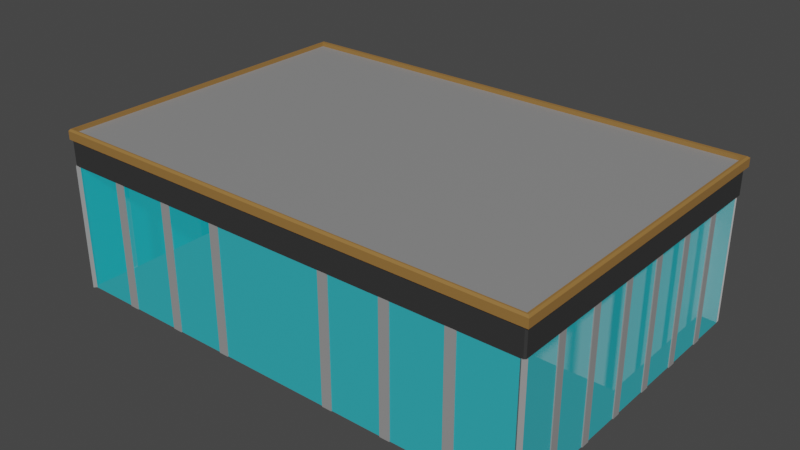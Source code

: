 # Source: CarDealership.blend  (saved by Blender 2.81.16; exported with 4.5.12 LTS)
import bpy
from mathutils import Matrix  # noqa: F401  (used for matrix-valued properties, if any)

bpy.ops.wm.read_factory_settings(use_empty=True)
scene = bpy.context.scene
scene.name = 'Scene'

# ---- collections
col_collection = bpy.data.collections.new('Collection'); scene.collection.children.link(col_collection)

# ---- materials (node trees are filled in below, after node groups)
mat_buildingcolour = bpy.data.materials.new('BuildingColour')
mat_buildingcolour.use_transparent_shadow = False
mat_windows = bpy.data.materials.new('Windows')
mat_windows.surface_render_method = 'BLENDED'
mat_windows.blend_method = 'BLEND'
mat_toptile = bpy.data.materials.new('TopTile')
mat_toptile.use_transparent_shadow = False
mat_windowpillar = bpy.data.materials.new('WindowPillar')
mat_windowpillar.use_transparent_shadow = False
mat_roofmetalrail = bpy.data.materials.new('RoofMetalRail')
mat_roofmetalrail.use_transparent_shadow = False
mat_roof = bpy.data.materials.new('Roof')
mat_roof.use_transparent_shadow = False

# ---- material node trees
mat_buildingcolour.use_nodes = True; mat_buildingcolour.node_tree.nodes.clear()
_N = mat_buildingcolour.node_tree.nodes; _L = mat_buildingcolour.node_tree.links
n0 = _N.new('ShaderNodeOutputMaterial'); n0.name = 'Material Output'; n0.location = (300, 300)
n1 = _N.new('ShaderNodeBsdfPrincipled'); n1.name = 'Principled BSDF'; n1.location = (10, 300)
n1.distribution = 'GGX'
n1.subsurface_method = 'BURLEY'
n1.inputs[3].default_value = 1.45
n1.inputs[27].default_value = (0.0, 0.0, 0.0, 1.0)
n1.inputs[28].default_value = 1.0
_L.new(n1.outputs[0], n0.inputs[0])
n0.is_active_output = True
mat_windows.use_nodes = True; mat_windows.node_tree.nodes.clear()
_N = mat_windows.node_tree.nodes; _L = mat_windows.node_tree.links
n0 = _N.new('ShaderNodeOutputMaterial'); n0.name = 'Material Output'; n0.location = (300, 300)
n0.target = 'CYCLES'
n1 = _N.new('ShaderNodeBsdfPrincipled'); n1.name = 'Principled BSDF'; n1.location = (10, 300)
n1.distribution = 'GGX'
n1.subsurface_method = 'BURLEY'
n1.inputs[0].default_value = (0.0, 0.6835, 0.8, 0.5)
n1.inputs[3].default_value = 1.45
n1.inputs[4].default_value = 0.5917
n1.inputs[27].default_value = (0.0, 0.0, 0.0, 1.0)
n1.inputs[28].default_value = 1.0
n2 = _N.new('ShaderNodeOutputMaterial'); n2.name = 'Material Output.001'; n2.location = (0, 0)
n2.target = 'EEVEE'
n3 = _N.new('ShaderNodeMixShader'); n3.name = 'Mix Shader'; n3.location = (0, 0)
n3.label = 'Disable Shadow'
n3.hide = True
n4 = _N.new('ShaderNodeLightPath'); n4.name = 'Light Path'; n4.location = (0, 0)
n4.hide = True
n5 = _N.new('ShaderNodeBsdfTransparent'); n5.name = 'Transparent BSDF'; n5.location = (0, 0)
n5.hide = True
_L.new(n1.outputs[0], n0.inputs[0])
_L.new(n1.outputs[0], n3.inputs[1])
_L.new(n3.outputs[0], n2.inputs[0])
_L.new(n4.outputs[1], n3.inputs[0])
_L.new(n5.outputs[0], n3.inputs[2])
n0.is_active_output = True
mat_toptile.use_nodes = True; mat_toptile.node_tree.nodes.clear()
_N = mat_toptile.node_tree.nodes; _L = mat_toptile.node_tree.links
n0 = _N.new('ShaderNodeOutputMaterial'); n0.name = 'Material Output'; n0.location = (300, 300)
n1 = _N.new('ShaderNodeBsdfPrincipled'); n1.name = 'Principled BSDF'; n1.location = (10, 300)
n1.distribution = 'GGX'
n1.subsurface_method = 'BURLEY'
n1.inputs[0].default_value = (0.0331, 0.0331, 0.0331, 1.0)
n1.inputs[3].default_value = 1.45
n1.inputs[27].default_value = (0.0, 0.0, 0.0, 1.0)
n1.inputs[28].default_value = 1.0
_L.new(n1.outputs[0], n0.inputs[0])
n0.is_active_output = True
mat_windowpillar.use_nodes = True; mat_windowpillar.node_tree.nodes.clear()
_N = mat_windowpillar.node_tree.nodes; _L = mat_windowpillar.node_tree.links
n0 = _N.new('ShaderNodeOutputMaterial'); n0.name = 'Material Output'; n0.location = (300, 300)
n1 = _N.new('ShaderNodeBsdfPrincipled'); n1.name = 'Principled BSDF'; n1.location = (10, 300)
n1.distribution = 'GGX'
n1.subsurface_method = 'BURLEY'
n1.inputs[0].default_value = (0.2957, 0.2957, 0.2957, 1.0)
n1.inputs[3].default_value = 1.45
n1.inputs[27].default_value = (0.0, 0.0, 0.0, 1.0)
n1.inputs[28].default_value = 1.0
_L.new(n1.outputs[0], n0.inputs[0])
n0.is_active_output = True
mat_roofmetalrail.use_nodes = True; mat_roofmetalrail.node_tree.nodes.clear()
_N = mat_roofmetalrail.node_tree.nodes; _L = mat_roofmetalrail.node_tree.links
n0 = _N.new('ShaderNodeOutputMaterial'); n0.name = 'Material Output'; n0.location = (300, 300)
n1 = _N.new('ShaderNodeBsdfPrincipled'); n1.name = 'Principled BSDF'; n1.location = (10, 300)
n1.distribution = 'GGX'
n1.subsurface_method = 'BURLEY'
n1.inputs[0].default_value = (0.3108, 0.1609, 0.04289, 1.0)
n1.inputs[3].default_value = 1.45
n1.inputs[27].default_value = (0.0, 0.0, 0.0, 1.0)
n1.inputs[28].default_value = 1.0
_L.new(n1.outputs[0], n0.inputs[0])
n0.is_active_output = True
mat_roof.use_nodes = True; mat_roof.node_tree.nodes.clear()
_N = mat_roof.node_tree.nodes; _L = mat_roof.node_tree.links
n0 = _N.new('ShaderNodeOutputMaterial'); n0.name = 'Material Output'; n0.location = (300, 300)
n1 = _N.new('ShaderNodeBsdfPrincipled'); n1.name = 'Principled BSDF'; n1.location = (10, 300)
n1.distribution = 'GGX'
n1.subsurface_method = 'BURLEY'
n1.inputs[0].default_value = (0.2738, 0.2738, 0.2738, 1.0)
n1.inputs[3].default_value = 1.45
n1.inputs[27].default_value = (0.0, 0.0, 0.0, 1.0)
n1.inputs[28].default_value = 1.0
_L.new(n1.outputs[0], n0.inputs[0])
n0.is_active_output = True

# ---- world
world_world = bpy.data.worlds.new('World'); scene.world = world_world
world_world.use_nodes = True; world_world.node_tree.nodes.clear()
_N = world_world.node_tree.nodes; _L = world_world.node_tree.links
n0 = _N.new('ShaderNodeOutputWorld'); n0.name = 'World Output'; n0.location = (300, 300)
n1 = _N.new('ShaderNodeBackground'); n1.name = 'Background'; n1.location = (10, 300)
n1.inputs[0].default_value = (0.05088, 0.05088, 0.05088, 1.0)
_L.new(n1.outputs[0], n0.inputs[0])
n0.is_active_output = True
world_world.color = (0.05088, 0.05088, 0.05088)
world_world.use_sun_shadow = False
world_world.sun_shadow_jitter_overblur = 0.0

# ---- meshes
me_cube_001 = bpy.data.meshes.new('Cube.001')
me_cube_001.from_pydata([(-5.987, -4.066, 3.129), (-6.0, -4.0, 4.0), (-6.0, 4.0, 4.0), (-1.5, -4.0, 3.896), (0.0, -4.0, 3.896), (-4.5, -4.0, 3.896), (-6.0, 4.0, 3.896), (-6.0, -4.0, 3.896), (5.999e-07, 4.162, 3.747), (0.0, -4.035, 3.747), (0.0, -4.0, 4.0), (-1.5, -4.0, 4.0), (-3.0, -4.0, 4.0), (-4.5, -4.0, 4.0), (-2.876, -4.021, 3.129), (-3.124, -4.021, 3.129), (-4.376, -4.021, 3.129), (0.0, -4.0, 0.0), (-1.457, -4.065, 3.747), (-3.0, -4.065, 3.747), (5.999e-07, -4.065, 3.747), (-6.0, -4.0, 3.747), (-6.0, 4.0, 3.747), (-6.085, 4.162, 3.747), (-4.543, -4.065, 3.747), (0.0, -4.0, 3.747), (-1.5, -4.035, 3.747), (-3.0, -4.0, 3.747), (-4.5, -4.0, 3.747), (-1.5, -4.0, 3.747), (-3.0, -4.035, 3.747), (-4.5, -4.035, 3.747), (-4.5, -4.035, 3.129), (-4.624, -4.021, 3.129), (-1.376, -4.021, 3.129), (-6.066, -3.987, 3.129), (0.0, -4.0, 3.129), (-6.0, -4.035, 3.747), (-6.0, -4.035, 3.129), (-1.624, -4.021, 3.129), (-6.085, -4.065, 3.747), (0.0, 4.0, 0.0), (0.0, 4.0, 4.0), (0.0, 4.0, 3.747), (-3.0, -4.0, 3.896), (0.0, 4.0, 3.896), (5.999e-07, 4.162, 3.952), (3.35e-07, 4.09, 4.0), (-3.0, -4.065, 3.952), (-3.0, -4.028, 4.0), (-1.457, -4.065, 3.952), (-1.482, -4.027, 4.0), (2.446e-07, -4.026, 4.0), (5.999e-07, -4.065, 3.952), (-4.52, -4.03, 4.0), (-4.543, -4.065, 3.952), (-6.085, 4.162, 3.952), (-6.047, 4.09, 4.0), (-6.085, -4.065, 3.952), (-6.044, -4.033, 4.0), (-1.5, -4.035, 3.129), (0.0, -4.035, 3.129), (-3.0, -4.035, 3.129), (-4.376, -4.0, 0.0), (-4.624, -4.0, 0.0), (-2.876, -4.0, 0.0), (-3.124, -4.0, 0.0), (-1.376, -4.0, 0.0), (-1.624, -4.0, 0.0), (-1.624, -4.0, 3.129), (-1.376, -4.0, 3.129), (-1.5, -4.035, 3.129), (-4.624, -4.0, 3.129), (-4.376, -4.0, 3.129), (-4.5, -4.035, 3.129), (-3.124, -4.0, 3.129), (-2.876, -4.0, 3.129), (-3.0, -4.035, 3.129), (-3.124, -4.021, 0.0), (-2.876, -4.021, 0.0), (-1.624, -4.021, 0.0), (-1.376, -4.021, 0.0), (-4.624, -4.021, 0.0), (-4.376, -4.021, 0.0), (-6.023, 2.749, 3.129), (-6.023, 2.965, 3.129), (-6.023, 1.606, 3.129), (-6.023, 1.822, 3.129), (-6.023, 0.4635, 3.129), (-6.023, 0.6793, 3.129), (-6.0, -2.857, 4.0), (-6.0, -1.714, 4.0), (-6.0, -0.5714, 4.0), (-6.0, 0.5714, 4.0), (-6.0, 1.714, 4.0), (-6.0, 2.857, 4.0), (-6.0, -2.857, 3.896), (-6.0, -1.714, 3.896), (-6.0, -0.5714, 3.896), (-6.0, 0.5714, 3.896), (-6.0, 1.714, 3.896), (-6.0, 2.857, 3.896), (-6.0, -2.857, 3.747), (-6.0, -1.714, 3.747), (-6.0, -0.5714, 3.747), (-6.0, 0.5714, 3.747), (-6.0, 1.714, 3.747), (-6.0, 2.857, 3.747), (-6.085, -2.89, 3.747), (-6.085, -1.714, 3.747), (-6.085, -0.539, 3.747), (-6.085, 0.6362, 3.747), (-6.085, 1.811, 3.747), (-6.085, 2.987, 3.747), (-6.044, -2.873, 4.0), (-6.045, -1.713, 4.0), (-6.045, -0.5521, 4.0), (-6.046, 0.6083, 4.0), (-6.046, 1.769, 4.0), (-6.047, 2.929, 4.0), (-6.085, 2.987, 3.952), (-6.085, 1.811, 3.952), (-6.085, 0.6362, 3.952), (-6.085, -0.539, 3.952), (-6.085, -1.714, 3.952), (-6.085, -2.89, 3.952), (-6.023, -0.6793, 3.129), (-6.023, -0.4635, 3.129), (-6.023, -1.822, 3.129), (-6.023, -1.606, 3.129), (-6.023, -2.965, 3.129), (-6.023, -2.749, 3.129), (-6.041, -4.0, 3.129), (-6.041, -4.0, 3.747), (-6.041, 2.857, 3.747), (-6.041, 4.0, 3.747), (-6.041, 4.0, 3.129), (-6.041, 2.857, 3.129), (-6.041, -2.857, 3.747), (-6.041, -1.714, 3.747), (-6.041, -0.5714, 3.747), (-6.041, 0.5714, 3.747), (-6.041, 1.714, 3.747), (-6.041, -2.857, 3.129), (-6.041, -1.714, 3.129), (-6.041, -0.5714, 3.129), (-6.041, 0.5714, 3.129), (-6.041, 1.714, 3.129), (-6.0, 2.749, 0.0), (-6.0, 2.965, 0.0), (-6.0, 1.606, 0.0), (-6.0, 1.822, 0.0), (-6.0, 0.4635, 0.0), (-6.0, 0.6793, 0.0), (-6.0, -0.6793, 0.0), (-6.0, -0.4635, 0.0), (-6.0, -1.822, 0.0), (-6.0, -1.606, 0.0), (-6.0, -2.965, 0.0), (-6.0, -2.749, 0.0), (-6.0, -2.749, 3.129), (-6.0, -2.965, 3.129), (-6.041, -2.857, 3.129), (-6.0, -1.606, 3.129), (-6.0, -1.822, 3.129), (-6.041, -1.714, 3.129), (-6.0, -0.4635, 3.129), (-6.0, -0.6793, 3.129), (-6.041, -0.5714, 3.129), (-6.0, 0.6793, 3.129), (-6.0, 0.4635, 3.129), (-6.041, 0.5714, 3.129), (-6.0, 1.822, 3.129), (-6.0, 1.606, 3.129), (-6.041, 1.714, 3.129), (-6.0, 2.965, 3.129), (-6.0, 2.749, 3.129), (-6.041, 2.857, 3.129), (-6.023, -2.749, 0.0), (-6.023, -2.965, 0.0), (-6.023, -1.606, 0.0), (-6.023, -1.822, 0.0), (-6.023, -0.4635, 0.0), (-6.023, -0.6793, 0.0), (-6.023, 0.6793, 0.0), (-6.023, 0.4635, 0.0), (-6.023, 1.822, 0.0), (-6.023, 1.606, 0.0), (-6.023, 2.965, 0.0), (-6.023, 2.749, 0.0), (-1.197, 4.037, 1.677), (-1.197, 4.037, 0.0), (-1.164, 4.037, 0.0), (0.0, 4.0, 1.644), (0.0, 4.0, 1.677), (-1.197, 4.0, 0.0), (-1.164, 4.0, 0.0), (-1.164, 4.0, 1.644), (-1.197, 4.0, 1.677), (-1.164, 4.037, 1.644), (0.0, 4.037, 1.677), (0.0, 4.037, 1.644), (-1.164, 3.931, 1.644), (-1.164, 3.931, 0.0), (0.0, 3.931, 1.644), (0.0, 3.931, 0.0), (-5.921, -4.0, 0.0), (-6.0, -3.921, 0.0), (-6.0, -3.921, 3.129), (-5.921, -4.0, 3.129), (-6.0, -4.035, 3.129), (-6.0, -4.0, 3.208), (-6.041, -4.0, 3.129), (-6.066, -3.987, 0.0), (-5.987, -4.066, 0.0), (-4.911, 0.1719, 0.0), (-4.911, 0.1719, 3.87), (-4.911, 3.857, 0.0), (-4.911, 3.857, 3.87), (0.0, 0.1719, 0.0), (0.0, 0.1719, 3.87), (0.0, 3.857, 0.0), (0.0, 3.857, 3.87), (-5.544, 3.857, 0.0), (-5.544, 0.1719, 0.0), (-5.544, 0.1719, 3.87), (-5.544, 3.857, 3.87), (-4.911, 3.943, 3.87), (-4.911, 3.943, 0.0), (-5.544, 3.943, 3.87), (-5.544, 3.943, 0.0), (-6.0, 3.901, 0.0), (-5.992, 4.0, 0.0), (-5.992, 4.0, 3.129), (-6.0, 3.901, 3.129), (-6.041, 4.0, 3.129)], [], [(28, 27, 19, 24), (102, 21, 40, 108), (4, 45, 6, 101, 100, 99, 98, 97, 96, 7, 5, 44, 3), (29, 25, 20, 18), (11, 10, 4, 3), (1, 13, 5, 7), (66, 75, 73, 63), (27, 29, 18, 19), (19, 48, 55, 24), (18, 50, 48, 19), (10, 11, 51, 52), (20, 53, 50, 18), (43, 22, 23, 8), (13, 1, 59, 54), (21, 28, 24, 40), (68, 69, 76, 65), (17, 36, 70, 67), (77, 76, 69, 71, 60, 62), (113, 120, 56, 23), (2, 42, 47, 57), (95, 2, 57, 119), (13, 12, 44, 5), (24, 55, 58, 40), (151, 172, 176, 148), (27, 28, 31, 30), (11, 12, 49, 51), (60, 61, 9, 26), (28, 21, 37, 31), (25, 10, 52, 53, 20), (25, 29, 26, 9), (74, 73, 75, 77, 62, 32), (12, 13, 54, 49), (191, 190, 199, 192), (42, 43, 8, 46, 47), (42, 2, 6, 45), (90, 1, 7, 96), (12, 11, 3, 44), (57, 47, 46, 56), (49, 54, 55, 48), (51, 49, 48, 50), (52, 51, 50, 53), (119, 57, 56, 120), (54, 59, 58, 55), (23, 56, 46, 8), (32, 62, 30, 31), (62, 60, 26, 30), (38, 32, 31, 37), (71, 70, 36, 61, 60), (36, 25, 9, 61), (29, 27, 30, 26), (15, 78, 79, 14), (212, 211, 21, 133, 132), (214, 0, 35, 213), (69, 70, 71), (72, 73, 74), (75, 76, 77), (76, 75, 15, 14), (72, 64, 82, 33), (66, 65, 79, 78), (132, 38, 210, 211, 212), (39, 80, 81, 34), (83, 16, 33, 82), (67, 70, 34, 81), (73, 72, 33, 16), (65, 76, 14, 79), (70, 69, 39, 34), (64, 63, 83, 82), (69, 68, 80, 39), (75, 66, 78, 15), (63, 73, 16, 83), (68, 67, 81, 80), (171, 170, 166, 168, 145, 146), (131, 178, 179, 130), (104, 105, 141, 140), (168, 167, 163, 165, 144, 145), (235, 234, 175, 177, 137, 136), (103, 104, 140, 139), (165, 164, 160, 162, 143, 144), (59, 114, 125, 58), (114, 115, 124, 125), (115, 116, 123, 124), (116, 117, 122, 123), (117, 118, 121, 122), (118, 119, 120, 121), (2, 95, 101, 6), (95, 94, 100, 101), (94, 93, 99, 100), (93, 92, 98, 99), (92, 91, 97, 98), (91, 90, 96, 97), (21, 211, 210, 38, 37), (64, 72, 209, 206), (159, 160, 164, 156), (157, 163, 167, 154), (155, 166, 170, 152), (153, 169, 173, 150), (1, 90, 114, 59), (90, 91, 115, 114), (91, 92, 116, 115), (92, 93, 117, 116), (93, 94, 118, 117), (94, 95, 119, 118), (40, 58, 125, 108), (108, 125, 124, 109), (109, 124, 123, 110), (110, 123, 122, 111), (111, 122, 121, 112), (112, 121, 120, 113), (22, 107, 113, 23), (107, 106, 112, 113), (106, 105, 111, 112), (105, 104, 110, 111), (104, 103, 109, 110), (103, 102, 108, 109), (136, 137, 134, 135), (143, 132, 133, 138), (137, 147, 142, 134), (147, 146, 141, 142), (146, 145, 140, 141), (145, 144, 139, 140), (144, 143, 138, 139), (105, 106, 142, 141), (174, 173, 169, 171, 146, 147), (106, 107, 134, 142), (177, 176, 172, 174, 147, 137), (107, 22, 135, 134), (230, 229, 234, 231), (210, 209, 72, 74, 32, 38), (21, 102, 138, 133), (102, 103, 139, 138), (21, 133, 37), (38, 132, 133, 37), (162, 161, 208, 212, 132, 143), (160, 161, 162), (163, 164, 165), (166, 167, 168), (169, 170, 171), (172, 173, 174), (175, 176, 177), (156, 164, 128, 181), (172, 151, 186, 87), (157, 156, 181, 180), (167, 166, 127, 126), (152, 170, 88, 185), (163, 157, 180, 129), (22, 233, 235, 136, 135), (129, 180, 181, 128), (127, 182, 183, 126), (89, 184, 185, 88), (87, 186, 187, 86), (85, 188, 189, 84), (161, 160, 131, 130), (176, 175, 85, 84), (151, 150, 187, 186), (166, 155, 182, 127), (150, 173, 86, 187), (170, 169, 89, 88), (155, 154, 183, 182), (160, 159, 178, 131), (175, 149, 188, 85), (154, 167, 126, 183), (164, 163, 129, 128), (159, 158, 179, 178), (149, 148, 189, 188), (169, 153, 184, 89), (158, 161, 130, 179), (148, 176, 84, 189), (173, 172, 87, 86), (153, 152, 185, 184), (149, 175, 234, 231), (194, 193, 201, 200), (196, 195, 191, 192), (190, 200, 201, 199), (197, 196, 192, 199), (195, 198, 190, 191), (193, 197, 199, 201), (198, 194, 200, 190), (203, 202, 204, 205), (196, 197, 202, 203), (197, 193, 204, 202), (208, 209, 210, 211, 212), (208, 207, 213, 35), (207, 208, 161, 158), (207, 206, 214, 213), (209, 208, 35, 0), (206, 209, 0, 214), (216, 218, 226, 225), (217, 218, 222, 221), (219, 220, 216, 215), (217, 221, 219, 215), (222, 218, 216, 220), (224, 225, 226, 223), (217, 215, 224, 223), (226, 218, 227, 229), (215, 216, 225, 224), (227, 228, 230, 229), (218, 217, 228, 227), (217, 223, 230, 228), (223, 226, 229, 230), (233, 234, 235), (233, 232, 231, 234), (232, 233, 22, 43, 194, 198, 195)])
me_cube_001.polygons.foreach_set('material_index', [4, 4, 5, 4, 4, 4, 1, 4, 4, 4, 4, 4, 4, 4, 4, 1, 1, 2, 4, 4, 4, 4, 4, 1, 0, 4, 2, 0, 4, 0, 2, 4, 4, 4, 4, 4, 4, 4, 4, 4, 4, 4, 4, 4, 2, 2, 2, 2, 0, 0, 3, 0, 3, 2, 2, 2, 0, 3, 0, 2, 3, 3, 3, 0, 3, 0, 0, 3, 3, 3, 0, 2, 3, 0, 2, 2, 0, 2, 4, 4, 4, 4, 4, 4, 4, 4, 4, 4, 4, 4, 0, 1, 1, 1, 1, 1, 4, 4, 4, 4, 4, 4, 4, 4, 4, 4, 4, 4, 4, 4, 4, 4, 4, 4, 2, 2, 2, 2, 2, 2, 2, 0, 2, 0, 2, 0, 0, 2, 0, 0, 0, 2, 2, 2, 2, 2, 2, 2, 2, 3, 3, 0, 0, 3, 3, 2, 3, 3, 3, 3, 3, 0, 0, 0, 3, 3, 0, 0, 3, 3, 3, 0, 0, 0, 3, 3, 3, 0, 0, 1, 0, 0, 4, 4, 4, 4, 4, 4, 4, 4, 2, 3, 1, 3, 3, 3, 0, 0, 0, 0, 0, 0, 0, 0, 0, 0, 0, 0, 0, 0, 0, 0])
_uv = me_cube_001.uv_layers.new(name='UVMap')
_uv.uv.foreach_set('vector', [0.6092, 0.9688, 0.6092, 0.9375, 0.6092, 0.9375, 0.6092, 0.9688, 0.6092, 0.03571, 0.6092, 0.0, 0.6092, 0.0, 0.6092, 0.03571, 0.75, 0.75, 0.75, 0.5, 0.875, 0.5, 0.875, 0.5357, 0.875, 0.5714, 0.875, 0.6071, 0.875, 0.6429, 0.875, 0.6786, 0.875, 0.7143, 0.875, 0.75, 0.8438, 0.75, 0.8125, 0.75, 0.7812, 0.75, 0.6092, 0.9062, 0.6092, 0.875, 0.6092, 0.875, 0.6092, 0.9062, 0.7812, 0.75, 0.75, 0.75, 0.75, 0.75, 0.7812, 0.75, 0.875, 0.75, 0.8438, 0.75, 0.8438, 0.75, 0.875, 0.75, 0.375, 0.9401, 0.4921, 0.9401, 0.4921, 0.9662, 0.375, 0.9662, 0.6092, 0.9375, 0.6092, 0.9062, 0.6092, 0.9062, 0.6092, 0.9375, 0.6092, 0.9375, 0.622, 0.9375, 0.622, 0.9688, 0.6092, 0.9688, 0.6092, 0.9062, 0.622, 0.9062, 0.622, 0.9375, 0.6092, 0.9375, 0.75, 0.75, 0.7812, 0.75, 0.7812, 0.75, 0.75, 0.75, 0.6092, 0.875, 0.622, 0.875, 0.622, 0.9062, 0.6092, 0.9062, 0.6092, 0.375, 0.6092, 0.25, 0.6092, 0.25, 0.6092, 0.375, 0.8438, 0.75, 0.875, 0.75, 0.875, 0.75, 0.8438, 0.75, 0.6092, 1.0, 0.6092, 0.9688, 0.6092, 0.9688, 0.6092, 1.0, 0.375, 0.9088, 0.4921, 0.9088, 0.4921, 0.9349, 0.375, 0.9349, 0.375, 0.875, 0.4921, 0.875, 0.4921, 0.9037, 0.375, 0.9037, 0.4921, 0.9375, 0.4921, 0.9349, 0.4921, 0.9088, 0.4921, 0.9062, 0.4921, 0.9062, 0.4921, 0.9375, 0.6092, 0.2143, 0.622, 0.2143, 0.622, 0.25, 0.6092, 0.25, 0.875, 0.5, 0.75, 0.5, 0.75, 0.5, 0.875, 0.5, 0.875, 0.5357, 0.875, 0.5, 0.875, 0.5, 0.875, 0.5357, 0.8438, 0.75, 0.8125, 0.75, 0.8125, 0.75, 0.8438, 0.75, 0.6092, 0.9688, 0.622, 0.9688, 0.622, 1.0, 0.6092, 1.0, 0.375, 0.1819, 0.5492, 0.1819, 0.5583, 0.2109, 0.375, 0.2109, 0.6092, 0.9375, 0.6092, 0.9688, 0.6092, 0.9688, 0.6092, 0.9375, 0.7812, 0.75, 0.8125, 0.75, 0.8125, 0.75, 0.7812, 0.75, 0.4921, 0.9062, 0.4921, 0.875, 0.6092, 0.875, 0.6092, 0.9062, 0.6092, 0.9688, 0.6092, 1.0, 0.6092, 1.0, 0.6092, 0.9688, 0.0, 0.0, 0.0, 0.0, 0.0, 0.0, 0.0, 0.0, 0.0, 0.0, 0.6092, 0.875, 0.6092, 0.9062, 0.6092, 0.9062, 0.6092, 0.875, 0.4921, 0.9688, 0.4921, 0.9662, 0.4921, 0.9401, 0.4921, 0.9375, 0.4921, 0.9375, 0.4921, 0.9688, 0.8125, 0.75, 0.8438, 0.75, 0.8438, 0.75, 0.8125, 0.75, 0.375, 0.3583, 0.4798, 0.3578, 0.4778, 0.3589, 0.375, 0.3589, 0.0, 0.0, 0.0, 0.0, 0.0, 0.0, 0.0, 0.0, 0.0, 0.0, 0.75, 0.5, 0.875, 0.5, 0.875, 0.5, 0.75, 0.5, 0.875, 0.7143, 0.875, 0.75, 0.875, 0.75, 0.875, 0.7143, 0.8125, 0.75, 0.7812, 0.75, 0.7812, 0.75, 0.8125, 0.75, 0.875, 0.5, 0.75, 0.5, 0.75, 0.5, 0.875, 0.5, 0.8125, 0.75, 0.8438, 0.75, 0.8438, 0.75, 0.8125, 0.75, 0.7812, 0.75, 0.8125, 0.75, 0.8125, 0.75, 0.7812, 0.75, 0.75, 0.75, 0.7812, 0.75, 0.7812, 0.75, 0.75, 0.75, 0.875, 0.5357, 0.875, 0.5, 0.875, 0.5, 0.875, 0.5357, 0.8438, 0.75, 0.875, 0.75, 0.875, 0.75, 0.8438, 0.75, 0.6092, 0.25, 0.622, 0.25, 0.622, 0.375, 0.6092, 0.375, 0.4921, 0.9688, 0.4921, 0.9375, 0.6092, 0.9375, 0.6092, 0.9688, 0.4921, 0.9375, 0.4921, 0.9062, 0.6092, 0.9062, 0.6092, 0.9375, 0.4921, 1.0, 0.4921, 0.9688, 0.6092, 0.9688, 0.6092, 1.0, 0.4921, 0.9063, 0.4921, 0.9037, 0.4921, 0.875, 0.4921, 0.875, 0.4921, 0.9062, 0.0, 0.0, 0.0, 0.0, 0.0, 0.0, 0.0, 0.0, 0.6092, 0.9062, 0.6092, 0.9375, 0.6092, 0.9375, 0.6092, 0.9062, 0.4921, 0.9401, 0.375, 0.9401, 0.375, 0.9349, 0.4921, 0.9349, 0.4921, 0.0, 0.507, 0.0, 0.6092, 0.0, 0.6092, 0.0, 0.4921, 0.0, 0.375, 0.9984, 0.4921, 0.9984, 0.4921, 1.0, 0.375, 1.0, 0.4921, 0.9088, 0.4921, 0.9037, 0.4921, 0.9063, 0.4921, 0.9713, 0.4921, 0.9662, 0.4921, 0.9688, 0.4921, 0.9401, 0.4921, 0.9349, 0.4921, 0.9375, 0.4921, 0.9349, 0.4921, 0.9401, 0.4921, 0.9401, 0.4921, 0.9349, 0.4921, 0.9713, 0.375, 0.9713, 0.375, 0.9713, 0.4921, 0.9713, 0.0, 0.0, 0.0, 0.0, 0.0, 0.0, 0.0, 0.0, 0.0, 0.0, 0.0, 0.0, 0.0, 0.0, 0.0, 0.0, 0.0, 0.0, 0.4921, 0.9088, 0.375, 0.9088, 0.375, 0.9037, 0.4921, 0.9037, 0.375, 0.9662, 0.4921, 0.9662, 0.4921, 0.9713, 0.375, 0.9713, 0.375, 0.9037, 0.4921, 0.9037, 0.4921, 0.9037, 0.375, 0.9037, 0.4921, 0.9662, 0.4921, 0.9713, 0.4921, 0.9713, 0.4921, 0.9662, 0.375, 0.9349, 0.4921, 0.9349, 0.4921, 0.9349, 0.375, 0.9349, 0.4921, 0.9037, 0.4921, 0.9088, 0.4921, 0.9088, 0.4921, 0.9037, 0.0, 0.0, 0.0, 0.0, 0.0, 0.0, 0.0, 0.0, 0.4921, 0.9088, 0.375, 0.9088, 0.375, 0.9088, 0.4921, 0.9088, 0.4921, 0.9401, 0.375, 0.9401, 0.375, 0.9401, 0.4921, 0.9401, 0.375, 0.9662, 0.4921, 0.9662, 0.4921, 0.9662, 0.375, 0.9662, 0.0, 0.0, 0.0, 0.0, 0.0, 0.0, 0.0, 0.0, 0.5369, 0.1429, 0.5359, 0.1395, 0.5268, 0.1105, 0.5257, 0.1071, 0.5257, 0.1071, 0.5369, 0.1429, 0.5044, 0.03909, 0.375, 0.03909, 0.375, 0.03234, 0.5022, 0.03234, 0.6092, 0.1071, 0.6092, 0.1429, 0.6092, 0.1429, 0.6092, 0.1071, 0.5257, 0.1071, 0.5247, 0.1038, 0.5156, 0.0748, 0.5145, 0.07143, 0.5145, 0.07143, 0.5257, 0.1071, 0.5706, 0.25, 0.5696, 0.2469, 0.5604, 0.2177, 0.5594, 0.2143, 0.5594, 0.2143, 0.5706, 0.25, 0.6092, 0.07143, 0.6092, 0.1071, 0.6092, 0.1071, 0.6092, 0.07143, 0.5145, 0.07143, 0.5135, 0.06806, 0.5044, 0.03909, 0.5033, 0.03571, 0.5033, 0.03571, 0.5145, 0.07143, 0.875, 0.75, 0.875, 0.7143, 0.875, 0.7143, 0.875, 0.75, 0.875, 0.7143, 0.875, 0.6786, 0.875, 0.6786, 0.875, 0.7143, 0.875, 0.6786, 0.875, 0.6429, 0.875, 0.6429, 0.875, 0.6786, 0.875, 0.6429, 0.875, 0.6071, 0.875, 0.6071, 0.875, 0.6429, 0.875, 0.6071, 0.875, 0.5714, 0.875, 0.5714, 0.875, 0.6071, 0.875, 0.5714, 0.875, 0.5357, 0.875, 0.5357, 0.875, 0.5714, 0.875, 0.5, 0.875, 0.5357, 0.875, 0.5357, 0.875, 0.5, 0.875, 0.5357, 0.875, 0.5714, 0.875, 0.5714, 0.875, 0.5357, 0.875, 0.5714, 0.875, 0.6071, 0.875, 0.6071, 0.875, 0.5714, 0.875, 0.6071, 0.875, 0.6429, 0.875, 0.6429, 0.875, 0.6071, 0.875, 0.6429, 0.875, 0.6786, 0.875, 0.6786, 0.875, 0.6429, 0.875, 0.6786, 0.875, 0.7143, 0.875, 0.7143, 0.875, 0.6786, 0.6092, 0.0, 0.507, 0.0, 0.4921, 0.0, 0.4921, 0.0, 0.6092, 0.0, 0.375, 0.9713, 0.4921, 0.9713, 0.4921, 0.9984, 0.375, 0.9984, 0.375, 0.03909, 0.5044, 0.03909, 0.5135, 0.06806, 0.375, 0.06806, 0.375, 0.0748, 0.5156, 0.0748, 0.5247, 0.1038, 0.375, 0.1038, 0.375, 0.1105, 0.5268, 0.1105, 0.5359, 0.1395, 0.375, 0.1395, 0.375, 0.1462, 0.538, 0.1462, 0.5471, 0.1752, 0.375, 0.1752, 0.875, 0.75, 0.875, 0.7143, 0.875, 0.7143, 0.875, 0.75, 0.875, 0.7143, 0.875, 0.6786, 0.875, 0.6786, 0.875, 0.7143, 0.875, 0.6786, 0.875, 0.6429, 0.875, 0.6429, 0.875, 0.6786, 0.875, 0.6429, 0.875, 0.6071, 0.875, 0.6071, 0.875, 0.6429, 0.875, 0.6071, 0.875, 0.5714, 0.875, 0.5714, 0.875, 0.6071, 0.875, 0.5714, 0.875, 0.5357, 0.875, 0.5357, 0.875, 0.5714, 0.6092, 0.0, 0.622, 0.0, 0.622, 0.03571, 0.6092, 0.03571, 0.6092, 0.03571, 0.622, 0.03571, 0.622, 0.07143, 0.6092, 0.07143, 0.6092, 0.07143, 0.622, 0.07143, 0.622, 0.1071, 0.6092, 0.1071, 0.6092, 0.1071, 0.622, 0.1071, 0.622, 0.1429, 0.6092, 0.1429, 0.6092, 0.1429, 0.622, 0.1429, 0.622, 0.1786, 0.6092, 0.1786, 0.6092, 0.1786, 0.622, 0.1786, 0.622, 0.2143, 0.6092, 0.2143, 0.6092, 0.25, 0.6092, 0.2143, 0.6092, 0.2143, 0.6092, 0.25, 0.6092, 0.2143, 0.6092, 0.1786, 0.6092, 0.1786, 0.6092, 0.2143, 0.6092, 0.1786, 0.6092, 0.1429, 0.6092, 0.1429, 0.6092, 0.1786, 0.6092, 0.1429, 0.6092, 0.1071, 0.6092, 0.1071, 0.6092, 0.1429, 0.6092, 0.1071, 0.6092, 0.07143, 0.6092, 0.07143, 0.6092, 0.1071, 0.6092, 0.07143, 0.6092, 0.03571, 0.6092, 0.03571, 0.6092, 0.07143, 0.5706, 0.25, 0.5594, 0.2143, 0.6092, 0.2143, 0.6092, 0.25, 0.5033, 0.03571, 0.4921, 0.0, 0.6092, 0.0, 0.6092, 0.03571, 0.5594, 0.2143, 0.5482, 0.1786, 0.6092, 0.1786, 0.6092, 0.2143, 0.5482, 0.1786, 0.5369, 0.1429, 0.6092, 0.1429, 0.6092, 0.1786, 0.5369, 0.1429, 0.5257, 0.1071, 0.6092, 0.1071, 0.6092, 0.1429, 0.5257, 0.1071, 0.5145, 0.07143, 0.6092, 0.07143, 0.6092, 0.1071, 0.5145, 0.07143, 0.5033, 0.03571, 0.6092, 0.03571, 0.6092, 0.07143, 0.6092, 0.1429, 0.6092, 0.1786, 0.6092, 0.1786, 0.6092, 0.1429, 0.5482, 0.1786, 0.5471, 0.1752, 0.538, 0.1462, 0.5369, 0.1429, 0.5369, 0.1429, 0.5482, 0.1786, 0.6092, 0.1786, 0.6092, 0.2143, 0.6092, 0.2143, 0.6092, 0.1786, 0.5594, 0.2143, 0.5583, 0.2109, 0.5492, 0.1819, 0.5482, 0.1786, 0.5482, 0.1786, 0.5594, 0.2143, 0.6092, 0.2143, 0.6092, 0.25, 0.6092, 0.25, 0.6092, 0.2143, 0.375, 0.25, 0.625, 0.25, 0.5696, 0.2469, 0.375, 0.2469, 0.4921, 1.0, 0.4921, 0.9984, 0.4921, 0.9713, 0.4921, 0.9688, 0.4921, 0.9688, 0.4921, 1.0, 0.6092, 0.0, 0.6092, 0.03571, 0.6092, 0.03571, 0.6092, 0.0, 0.6092, 0.03571, 0.6092, 0.07143, 0.6092, 0.07143, 0.6092, 0.03571, 0.6092, 0.0, 0.6092, 0.0, 0.6092, 1.0, 0.0, 0.0, 0.0, 0.0, 0.0, 0.0, 0.0, 0.0, 0.5033, 0.03571, 0.5022, 0.03234, 0.4929, 0.002457, 0.4921, 0.0, 0.4921, 0.0, 0.5033, 0.03571, 0.5044, 0.03909, 0.5026, 0.03234, 0.5033, 0.03571, 0.5156, 0.0748, 0.5138, 0.06806, 0.5145, 0.07143, 0.5268, 0.1105, 0.525, 0.1038, 0.5257, 0.1071, 0.538, 0.1462, 0.5362, 0.1395, 0.5369, 0.1429, 0.5492, 0.1819, 0.5474, 0.1752, 0.5482, 0.1786, 0.5604, 0.2177, 0.5586, 0.2109, 0.5594, 0.2143, 0.375, 0.06806, 0.5135, 0.06806, 0.5135, 0.06806, 0.375, 0.06806, 0.5492, 0.1819, 0.375, 0.1819, 0.375, 0.1819, 0.5492, 0.1819, 0.0, 0.0, 0.0, 0.0, 0.0, 0.0, 0.0, 0.0, 0.525, 0.1038, 0.5268, 0.1105, 0.5268, 0.1105, 0.525, 0.1038, 0.375, 0.1395, 0.5359, 0.1395, 0.5359, 0.1395, 0.375, 0.1395, 0.5156, 0.0748, 0.375, 0.0748, 0.375, 0.0748, 0.5156, 0.0748, 0.6092, 0.25, 0.5706, 0.25, 0.5706, 0.25, 0.5706, 0.25, 0.6092, 0.25, 0.5156, 0.0748, 0.375, 0.0748, 0.375, 0.06806, 0.5135, 0.06806, 0.5268, 0.1105, 0.375, 0.1105, 0.375, 0.1038, 0.5247, 0.1038, 0.538, 0.1462, 0.375, 0.1462, 0.375, 0.1395, 0.5359, 0.1395, 0.5492, 0.1819, 0.375, 0.1819, 0.375, 0.1752, 0.5471, 0.1752, 0.5604, 0.2177, 0.375, 0.2177, 0.375, 0.2109, 0.5583, 0.2109, 0.5026, 0.03234, 0.5044, 0.03909, 0.5044, 0.03909, 0.5026, 0.03234, 0.5586, 0.2109, 0.5604, 0.2177, 0.5604, 0.2177, 0.5586, 0.2109, 0.0, 0.0, 0.0, 0.0, 0.0, 0.0, 0.0, 0.0, 0.5268, 0.1105, 0.375, 0.1105, 0.375, 0.1105, 0.5268, 0.1105, 0.375, 0.1752, 0.5471, 0.1752, 0.5471, 0.1752, 0.375, 0.1752, 0.5362, 0.1395, 0.538, 0.1462, 0.538, 0.1462, 0.5362, 0.1395, 0.0, 0.0, 0.0, 0.0, 0.0, 0.0, 0.0, 0.0, 0.5044, 0.03909, 0.375, 0.03909, 0.375, 0.03909, 0.5044, 0.03909, 0.5604, 0.2177, 0.375, 0.2177, 0.375, 0.2177, 0.5604, 0.2177, 0.375, 0.1038, 0.5247, 0.1038, 0.5247, 0.1038, 0.375, 0.1038, 0.5138, 0.06806, 0.5156, 0.0748, 0.5156, 0.0748, 0.5138, 0.06806, 0.0, 0.0, 0.0, 0.0, 0.0, 0.0, 0.0, 0.0, 0.0, 0.0, 0.0, 0.0, 0.0, 0.0, 0.0, 0.0, 0.538, 0.1462, 0.375, 0.1462, 0.375, 0.1462, 0.538, 0.1462, 0.375, 0.03234, 0.5022, 0.03234, 0.5022, 0.03234, 0.375, 0.03234, 0.375, 0.2109, 0.5583, 0.2109, 0.5583, 0.2109, 0.375, 0.2109, 0.5474, 0.1752, 0.5492, 0.1819, 0.5492, 0.1819, 0.5474, 0.1752, 0.0, 0.0, 0.0, 0.0, 0.0, 0.0, 0.0, 0.0, 0.375, 0.2177, 0.5604, 0.2177, 0.5696, 0.2469, 0.375, 0.2469, 0.0, 0.0, 0.0, 0.0, 0.0, 0.0, 0.0, 0.0, 0.0, 0.0, 0.0, 0.0, 0.0, 0.0, 0.0, 0.0, 0.4798, 0.3578, 0.4798, 0.375, 0.4778, 0.375, 0.4778, 0.3589, 0.4778, 0.3589, 0.375, 0.3589, 0.375, 0.3589, 0.4778, 0.3589, 0.375, 0.3583, 0.4798, 0.3578, 0.4798, 0.3578, 0.375, 0.3583, 0.4778, 0.375, 0.4778, 0.3589, 0.4778, 0.3589, 0.4778, 0.375, 0.4798, 0.3578, 0.4798, 0.375, 0.4798, 0.375, 0.4798, 0.3578, 0.375, 0.3589, 0.4778, 0.3589, 0.4778, 0.375, 0.375, 0.375, 0.375, 0.3589, 0.4778, 0.3589, 0.4778, 0.3589, 0.375, 0.3589, 0.4778, 0.3589, 0.4778, 0.375, 0.4778, 0.375, 0.4778, 0.3589, 0.4929, 0.002457, 0.4921, 0.0, 0.4921, 0.0, 0.4921, 0.0, 0.4921, 0.0, 0.4929, 0.002457, 0.375, 0.002457, 0.375, 0.002457, 0.4929, 0.002457, 0.375, 0.002457, 0.4929, 0.002457, 0.5022, 0.03234, 0.375, 0.03234, 0.0, 0.0, 0.0, 0.0, 0.0, 0.0, 0.0, 0.0, 0.4921, 0.0, 0.4929, 0.002457, 0.4929, 0.002457, 0.4921, 0.0, 0.375, 0.9984, 0.4921, 0.9984, 0.4921, 0.9984, 0.375, 0.9984, 0.875, 0.75, 0.875, 0.5, 0.875, 0.5, 0.875, 0.75, 0.375, 0.25, 0.625, 0.25, 0.625, 0.5, 0.375, 0.5, 0.375, 0.75, 0.625, 0.75, 0.625, 1.0, 0.375, 1.0, 0.125, 0.5, 0.375, 0.5, 0.375, 0.75, 0.125, 0.75, 0.625, 0.5, 0.875, 0.5, 0.875, 0.75, 0.625, 0.75, 0.375, 0.0, 0.625, 0.0, 0.625, 0.25, 0.375, 0.25, 0.125, 0.5, 0.125, 0.75, 0.125, 0.75, 0.125, 0.5, 0.875, 0.5, 0.875, 0.5, 0.875, 0.5, 0.875, 0.5, 0.375, 1.0, 0.625, 1.0, 0.625, 1.0, 0.375, 1.0, 0.625, 0.25, 0.375, 0.25, 0.375, 0.25, 0.625, 0.25, 0.625, 0.25, 0.375, 0.25, 0.375, 0.25, 0.625, 0.25, 0.125, 0.5, 0.125, 0.5, 0.125, 0.5, 0.125, 0.5, 0.375, 0.25, 0.625, 0.25, 0.625, 0.25, 0.375, 0.25, 0.5706, 0.2521, 0.5706, 0.25, 0.5706, 0.25, 0.5706, 0.2521, 0.375, 0.2522, 0.375, 0.2469, 0.5696, 0.2469, 0.375, 0.2522, 0.5706, 0.2521, 0.6092, 0.25, 0.6092, 0.375, 0.4798, 0.375, 0.4798, 0.3578, 0.375, 0.3583])
me_cube_001.materials.append(mat_buildingcolour)
me_cube_001.materials.append(mat_windows)
me_cube_001.materials.append(mat_toptile)
me_cube_001.materials.append(mat_windowpillar)
me_cube_001.materials.append(mat_roofmetalrail)
me_cube_001.materials.append(mat_roof)
me_cube_001.use_remesh_fix_poles = True
me_cube_001.use_remesh_preserve_attributes = False
me_cube_001.use_mirror_vertex_groups = False
me_cube_001.update()

# ---- objects
ob_cube = bpy.data.objects.new('Cube', me_cube_001)

# ---- transforms, parenting, visibility, modifiers, constraints
ob_cube.location = (0.0, 0.0, 0.0)
ob_cube.lineart.crease_threshold = 0.0
_m = ob_cube.modifiers.new('Mirror', 'MIRROR')

# ---- collection membership
col_collection.objects.link(ob_cube)

# ---- scene / render settings (as saved in the file)
scene.frame_start = 1; scene.frame_end = 250; scene.frame_set(1)
scene.render.engine = 'BLENDER_EEVEE_NEXT'
scene.cycles.use_denoising = False
scene.cycles.samples = 128
scene.cycles.sampling_pattern = 'TABULATED_SOBOL'
scene.cycles.use_adaptive_sampling = False
scene.cycles.use_light_tree = False
scene.view_settings.view_transform = 'Filmic'
bpy.context.view_layer.update()

# ---- added for rendering (the .blend has no active camera and no usable light): camera, sun
cam_auto = bpy.data.cameras.new('AutoCamera')
cam_auto.lens = 50.0
cam_auto.sensor_width = 36.0
cam_auto.clip_end = 1000.0
ob_auto_camera = bpy.data.objects.new('AutoCamera', cam_auto)
scene.collection.objects.link(ob_auto_camera)
ob_auto_camera.location = (14.0867, -16.8559, 13.2694)
ob_auto_camera.rotation_euler = (1.09748, -7.21219e-08, 0.694738)
scene.camera = ob_auto_camera
light_auto_sun = bpy.data.lights.new('AutoSun', 'SUN')
light_auto_sun.energy = 3.0
light_auto_sun.angle = 0.0523599
ob_auto_sun = bpy.data.objects.new('AutoSun', light_auto_sun)
scene.collection.objects.link(ob_auto_sun)
ob_auto_sun.rotation_euler = (0.872665, 0.174533, 0.523599)
bpy.context.view_layer.update()
